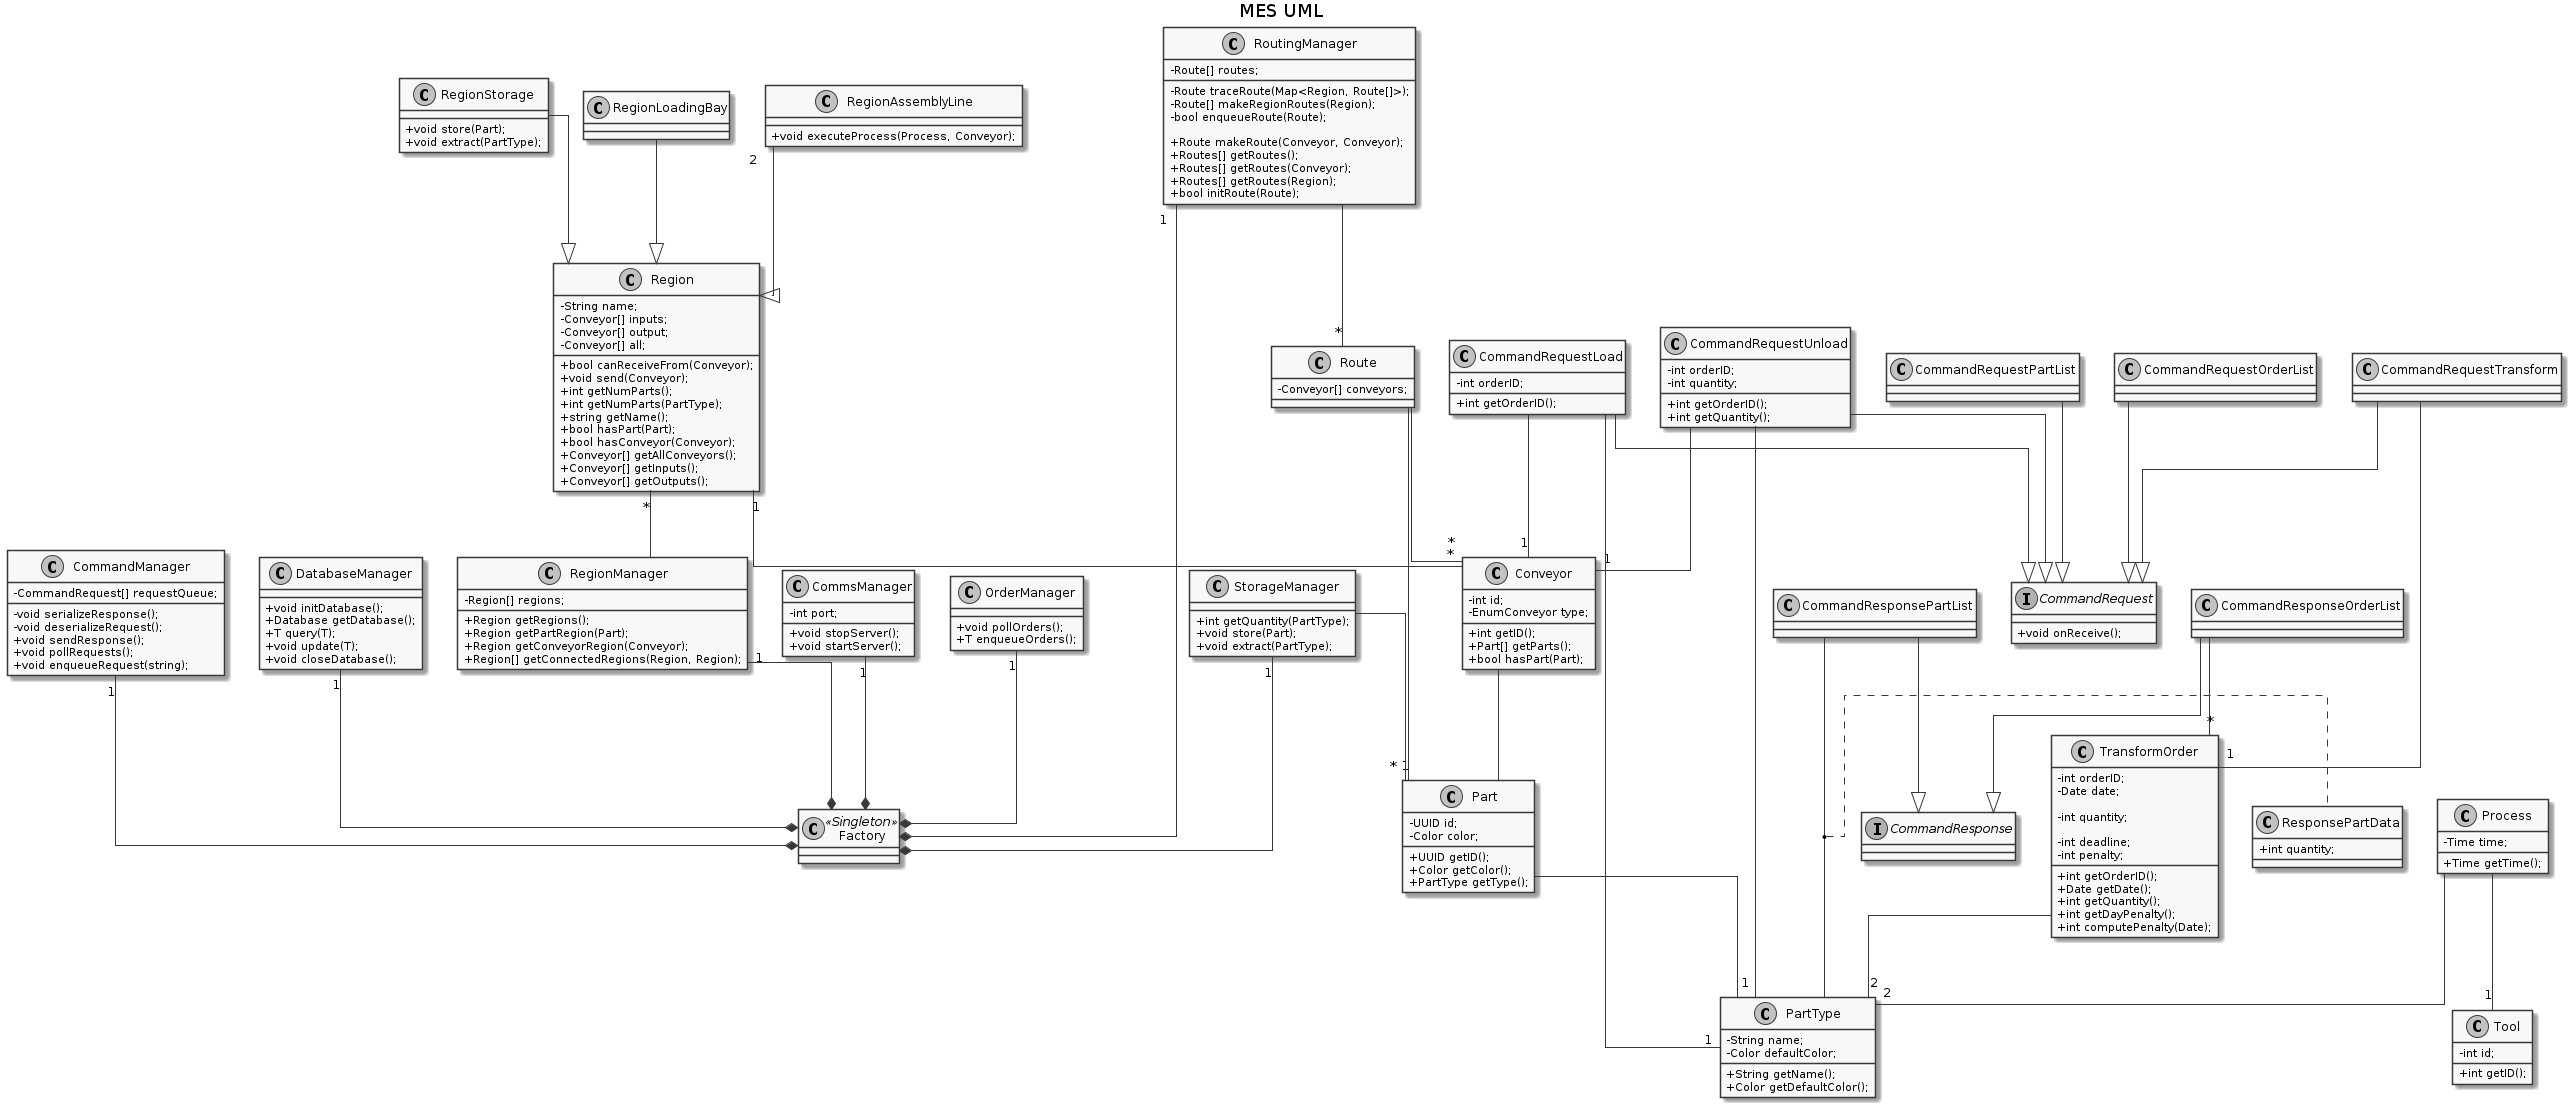

The diagram above was rendered by PlantUML. Its source (embedded in the PNG):
@startuml
skinparam linetype ortho
skinparam Monochrome true
skinparam classAttributeIconSize 0

title MES UML

'Factory'
class Factory <<Singleton>> {

}

CommandManager "1"--* Factory
DatabaseManager "1"--* Factory
StorageManager "1"--* Factory
RoutingManager "1"--* Factory
RegionManager "1"--* Factory
CommsManager "1"--* Factory
OrderManager "1"--* Factory

/'

Basic blocks

'/

class PartType {
  - String name;
  - Color defaultColor;

  + String getName();
  + Color getDefaultColor();
}

class Part {
  - UUID id;
  - Color color;

  + UUID getID();
  + Color getColor();
  + PartType getType();
}

Part -- PartType

class Tool {
  - int id;
  
  + int getID();
}

/'

Conveyors

'/

class Conveyor {
  - int id;
  - EnumConveyor type;

  + int getID();
  + Part[] getParts();
  + bool hasPart(Part);
}

Conveyor -- Part

/'

Regions

'/
class RegionManager{
  - Region[] regions;
  + Region getRegions();
  + Region getPartRegion(Part);
  + Region getConveyorRegion(Conveyor);
  + Region[] getConnectedRegions(Region, Region);
}

class Region {
  - String name;
  - Conveyor[] inputs;
  - Conveyor[] output;
  - Conveyor[] all;

  + bool canReceiveFrom(Conveyor);
  + void send(Conveyor);
  + int getNumParts();
  + int getNumParts(PartType);
  + string getName();
  + bool hasPart(Part);
  + bool hasConveyor(Conveyor);
  + Conveyor[] getAllConveyors();
  + Conveyor[] getInputs();
  + Conveyor[] getOutputs();
}

Region "1" -- "*" Conveyor
Region "*"-- RegionManager

class RegionStorage {
  + void store(Part);
  + void extract(PartType);
}

RegionStorage --|> Region

class RegionLoadingBay {
}

RegionLoadingBay --|> Region

class RegionAssemblyLine {
  + void executeProcess(Process, Conveyor);
}

RegionAssemblyLine "2"--|> Region

/'

Processes

'/

class Process {
  - Time time;

  + Time getTime();
}

Process -- "2" PartType
Process -- "1" Tool

/'

Communication

'/

'Requests'

class CommandManager{
  - CommandRequest[] requestQueue;

  - void serializeResponse();
  - void deserializeRequest();
  + void sendResponse();
  + void pollRequests();
  + void enqueueRequest(string);
}

interface CommandRequest {
  + void onReceive();
}

class CommandRequestTransform {
}

CommandRequestTransform --|> CommandRequest
CommandRequestTransform --"1" TransformOrder
TransformOrder -- "2" PartType


class CommandRequestUnload {
  - int orderID;
  - int quantity;

  + int getOrderID();
  + int getQuantity();
}

CommandRequestUnload --|> CommandRequest
CommandRequestUnload -- "1" Conveyor
CommandRequestUnload -- "1" PartType

class CommandRequestLoad {
  - int orderID;

  + int getOrderID();
}

CommandRequestLoad --|> CommandRequest
CommandRequestLoad -- "1" Conveyor
CommandRequestLoad -- "1" PartType

class CommandRequestOrderList {
}

CommandRequestOrderList --|> CommandRequest

class CommandRequestPartList {
}

CommandRequestPartList --|> CommandRequest

'Orders'
class TransformOrder{
  - int orderID;
  - Date date;

  - int quantity;

  - int deadline;
  - int penalty;

  + int getOrderID();
  + Date getDate();
  + int getQuantity();
  + int getDayPenalty();
  + int computePenalty(Date);
}

'Responses'

interface CommandResponse {
}

class CommandResponseOrderList {
}

CommandResponseOrderList --|> CommandResponse
CommandResponseOrderList --"*" TransformOrder

class CommandResponsePartList {
}

(CommandResponsePartList, PartType) .. ResponsePartData

class ResponsePartData { 
  + int quantity;
}

CommandResponsePartList --|> CommandResponse
/'

Routing

'/

class RoutingManager{
  - Route[] routes;

  - Route traceRoute(Map<Region, Route[]>);
  - Route[] makeRegionRoutes(Region);
  - bool enqueueRoute(Route);
  
  + Route makeRoute(Conveyor, Conveyor);
  + Routes[] getRoutes();
  + Routes[] getRoutes(Conveyor);
  + Routes[] getRoutes(Region);
  + bool initRoute(Route);
}

RoutingManager --"*" Route

class Route{
  -Conveyor[] conveyors;
}

Route --"*" Conveyor
Route --"1" Part

/'

Database

'/
class DatabaseManager{
  
  + void initDatabase();
  + Database getDatabase();
  + T query(T);
  + void update(T);
  + void closeDatabase();
}

/'

Storage

'/
class StorageManager{
  + int getQuantity(PartType);
  + void store(Part);
  + void extract(PartType);
}

StorageManager -- "*" Part

/'

UDP Manager

'/
class CommsManager{
  - int port;

  + void stopServer();
  + void startServer();
}

/' 

Order Manager

'/

class OrderManager{

  + void pollOrders();
  + T enqueueOrders();
}

@enduml